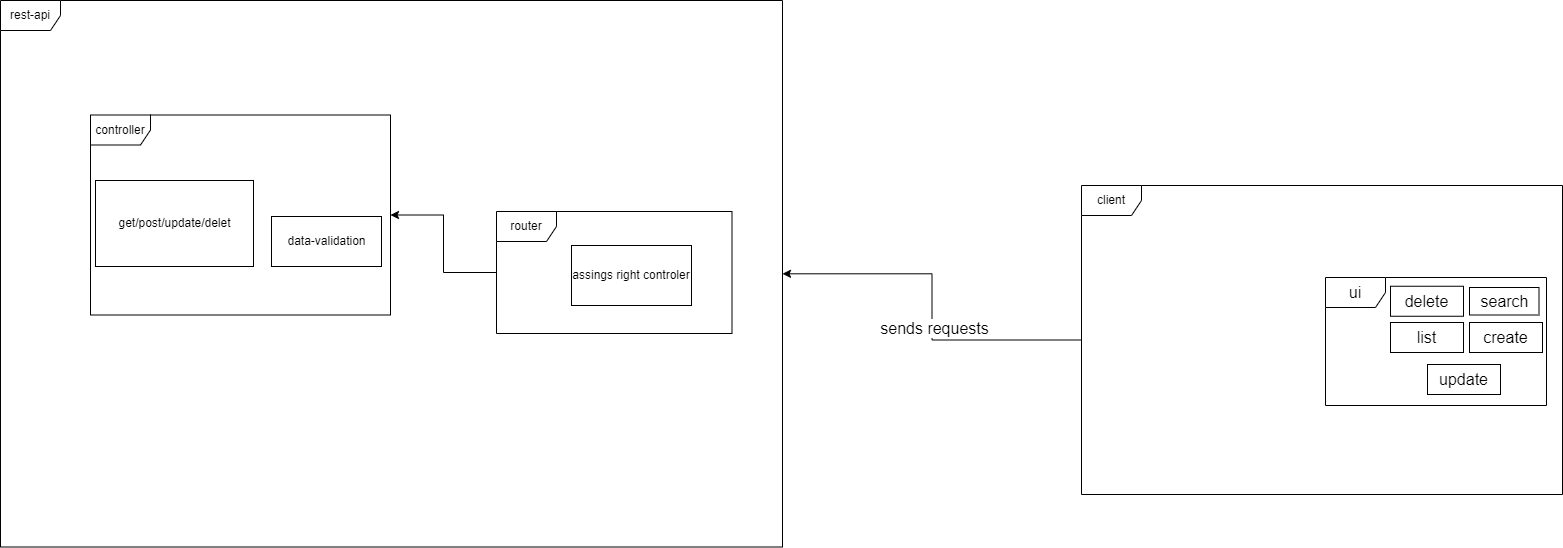

The diagram above was exported from draw.io. Its source (the exported page's mxGraphModel, read from the mxfile embedded in the PNG):
<mxGraphModel dx="1235" dy="1299" grid="0" gridSize="10" guides="1" tooltips="1" connect="1" arrows="1" fold="1" page="1" pageScale="1" pageWidth="827" pageHeight="1169" background="#ffffff" math="0" shadow="0">
  <root>
    <mxCell id="0" />
    <mxCell id="1" parent="0" />
    <mxCell id="fzGAsjtErJnZQ510a7y1-3" value="rest-api" style="shape=umlFrame;whiteSpace=wrap;html=1;" vertex="1" parent="1">
      <mxGeometry x="1437" y="400" width="782" height="546.5" as="geometry" />
    </mxCell>
    <mxCell id="fzGAsjtErJnZQ510a7y1-7" value="controller" style="shape=umlFrame;whiteSpace=wrap;html=1;" vertex="1" parent="1">
      <mxGeometry x="1527" y="514.5" width="300" height="200" as="geometry" />
    </mxCell>
    <mxCell id="fzGAsjtErJnZQ510a7y1-11" style="edgeStyle=orthogonalEdgeStyle;rounded=0;orthogonalLoop=1;jettySize=auto;html=1;" edge="1" parent="1" source="fzGAsjtErJnZQ510a7y1-4" target="fzGAsjtErJnZQ510a7y1-7">
      <mxGeometry relative="1" as="geometry" />
    </mxCell>
    <mxCell id="fzGAsjtErJnZQ510a7y1-4" value="router" style="shape=umlFrame;whiteSpace=wrap;html=1;" vertex="1" parent="1">
      <mxGeometry x="1933" y="611" width="235.5" height="122" as="geometry" />
    </mxCell>
    <mxCell id="fzGAsjtErJnZQ510a7y1-5" value="data-validation" style="html=1;" vertex="1" parent="1">
      <mxGeometry x="1708" y="616" width="110" height="50" as="geometry" />
    </mxCell>
    <mxCell id="fzGAsjtErJnZQ510a7y1-8" value="assings right controler" style="rounded=0;whiteSpace=wrap;html=1;" vertex="1" parent="1">
      <mxGeometry x="2008" y="645" width="120" height="60" as="geometry" />
    </mxCell>
    <mxCell id="fzGAsjtErJnZQ510a7y1-10" value="get/post/update/delet" style="html=1;" vertex="1" parent="1">
      <mxGeometry x="1532" y="580" width="158" height="86" as="geometry" />
    </mxCell>
    <mxCell id="fzGAsjtErJnZQ510a7y1-13" style="edgeStyle=orthogonalEdgeStyle;rounded=0;orthogonalLoop=1;jettySize=auto;html=1;" edge="1" parent="1" source="fzGAsjtErJnZQ510a7y1-12" target="fzGAsjtErJnZQ510a7y1-3">
      <mxGeometry relative="1" as="geometry" />
    </mxCell>
    <mxCell id="fzGAsjtErJnZQ510a7y1-14" value="sends requests" style="edgeLabel;html=1;align=center;verticalAlign=middle;resizable=0;points=[];fontSize=16;" vertex="1" connectable="0" parent="fzGAsjtErJnZQ510a7y1-13">
      <mxGeometry x="-0.1138" y="-2" relative="1" as="geometry">
        <mxPoint as="offset" />
      </mxGeometry>
    </mxCell>
    <mxCell id="fzGAsjtErJnZQ510a7y1-12" value="client" style="shape=umlFrame;whiteSpace=wrap;html=1;" vertex="1" parent="1">
      <mxGeometry x="2518" y="585" width="481" height="309" as="geometry" />
    </mxCell>
    <mxCell id="fzGAsjtErJnZQ510a7y1-15" value="ui" style="shape=umlFrame;whiteSpace=wrap;html=1;fontSize=16;" vertex="1" parent="1">
      <mxGeometry x="2762" y="677" width="221" height="128" as="geometry" />
    </mxCell>
    <mxCell id="fzGAsjtErJnZQ510a7y1-16" value="search" style="html=1;fontSize=16;" vertex="1" parent="1">
      <mxGeometry x="2906" y="687" width="69.5" height="27.5" as="geometry" />
    </mxCell>
    <mxCell id="fzGAsjtErJnZQ510a7y1-17" value="create" style="rounded=0;whiteSpace=wrap;html=1;fontSize=16;" vertex="1" parent="1">
      <mxGeometry x="2906" y="722" width="73" height="30" as="geometry" />
    </mxCell>
    <mxCell id="fzGAsjtErJnZQ510a7y1-18" value="delete" style="rounded=0;whiteSpace=wrap;html=1;fontSize=16;" vertex="1" parent="1">
      <mxGeometry x="2827" y="685.75" width="73" height="30" as="geometry" />
    </mxCell>
    <mxCell id="fzGAsjtErJnZQ510a7y1-19" value="list" style="rounded=0;whiteSpace=wrap;html=1;fontSize=16;" vertex="1" parent="1">
      <mxGeometry x="2827" y="722" width="73" height="30" as="geometry" />
    </mxCell>
    <mxCell id="fzGAsjtErJnZQ510a7y1-20" value="update" style="rounded=0;whiteSpace=wrap;html=1;fontSize=16;" vertex="1" parent="1">
      <mxGeometry x="2864" y="764" width="73" height="30" as="geometry" />
    </mxCell>
  </root>
</mxGraphModel>